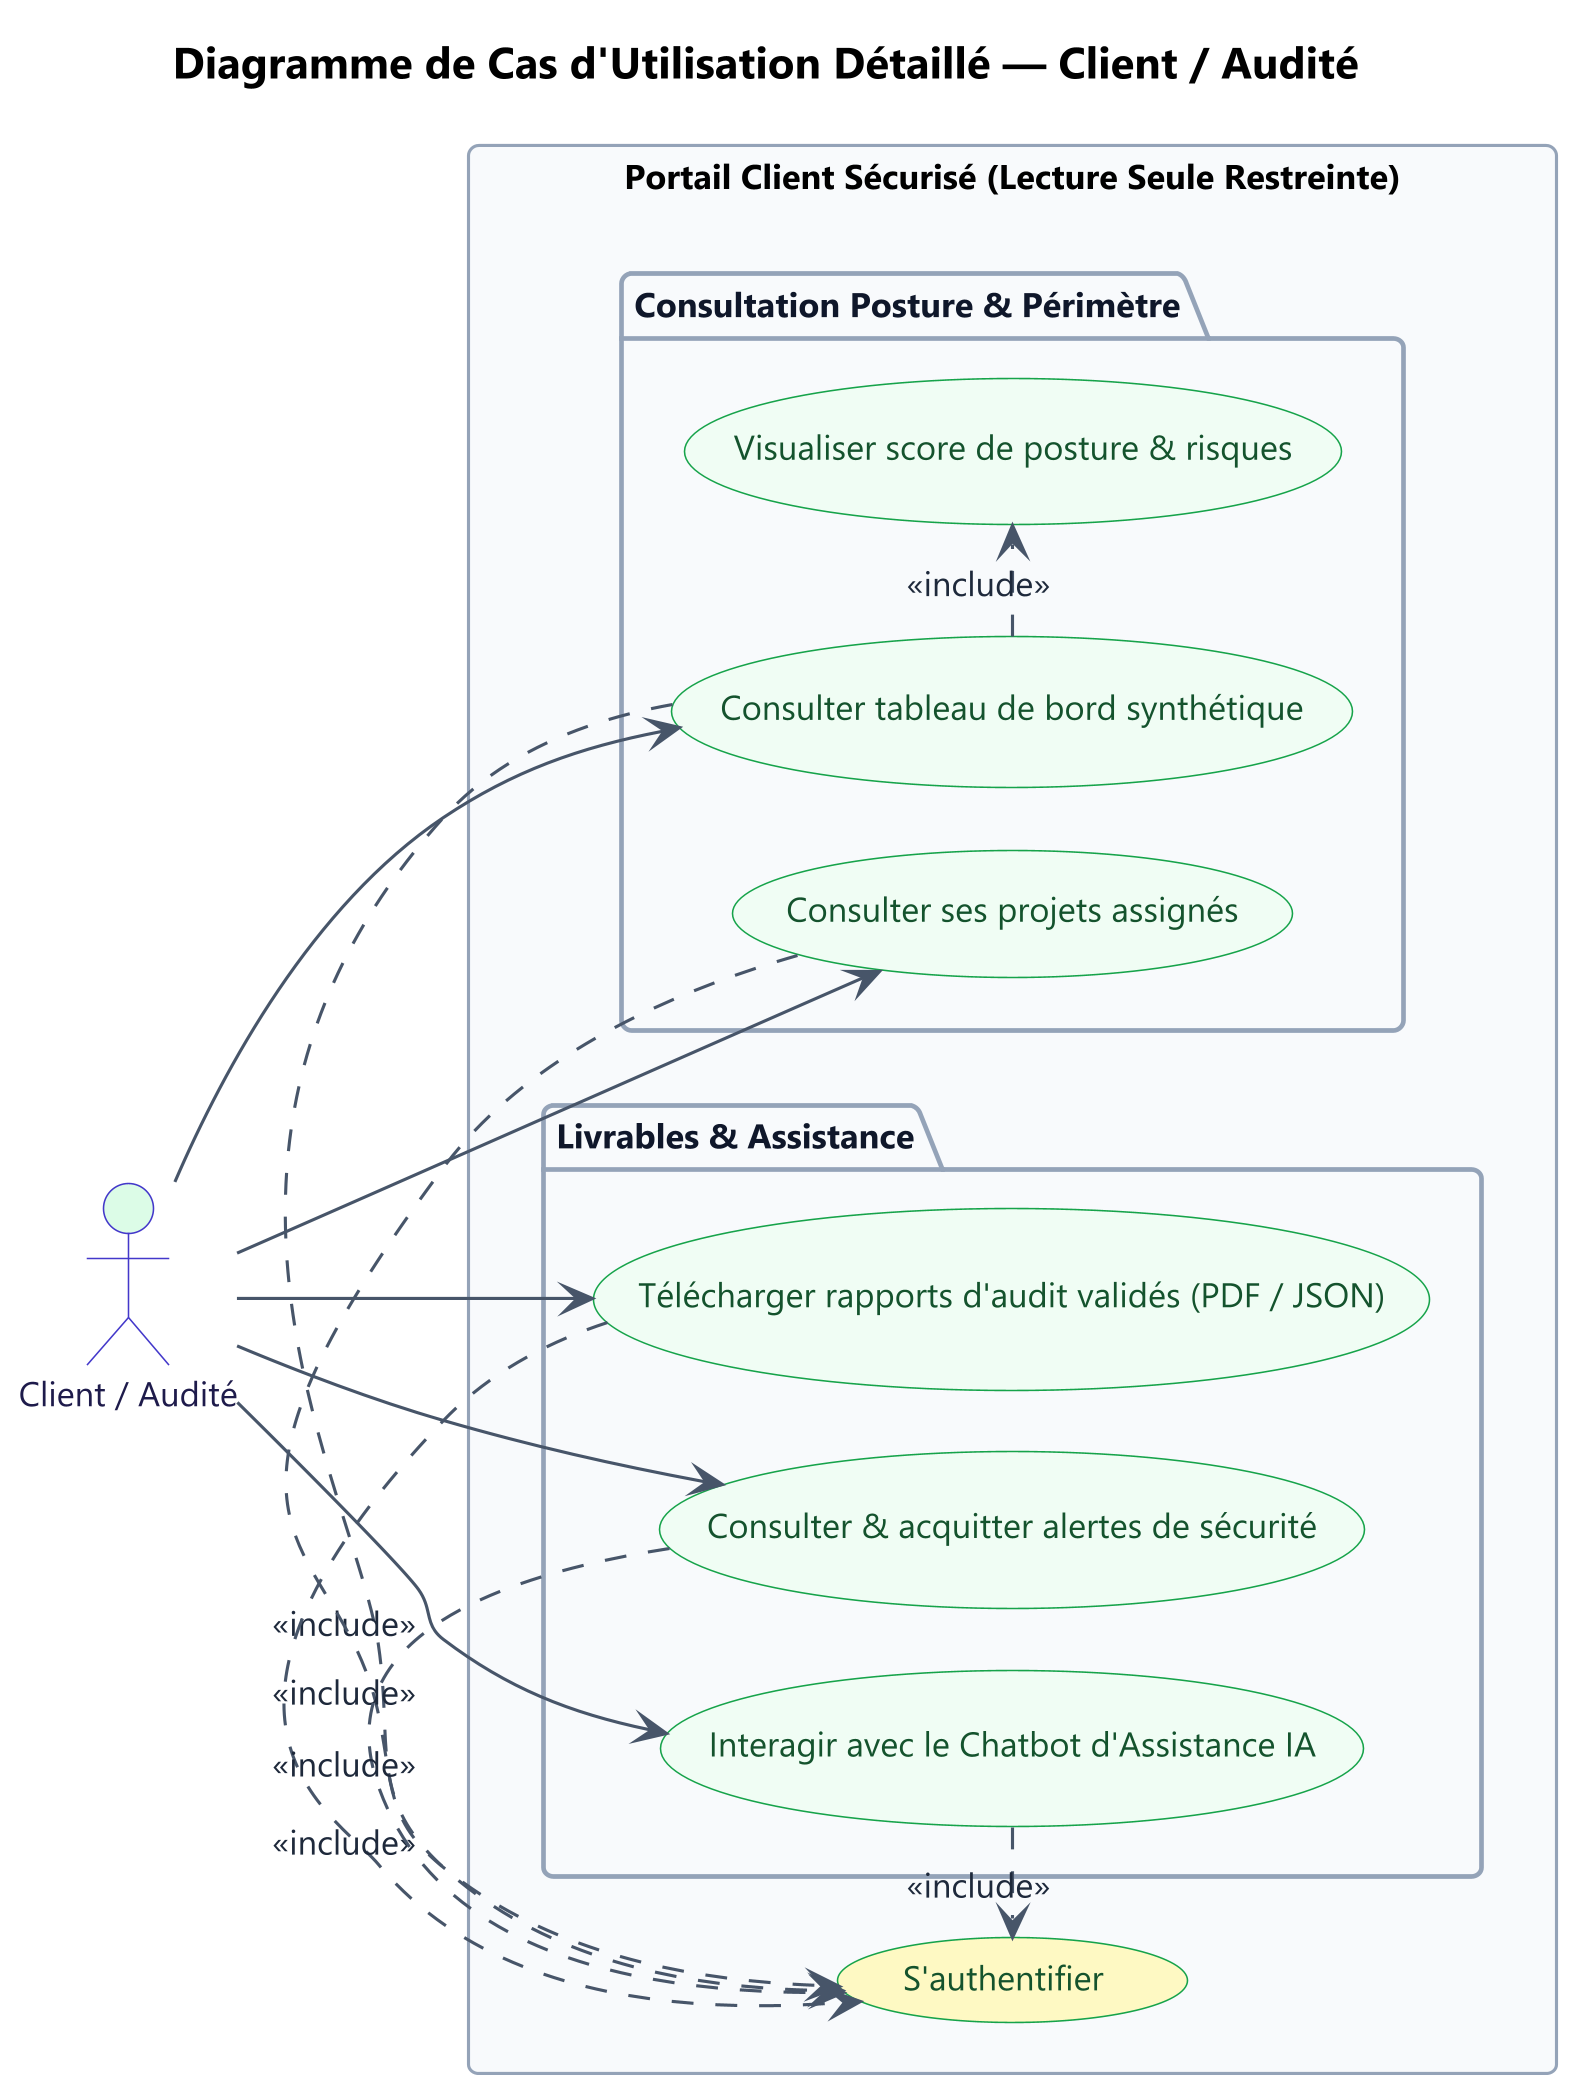

The diagram above was rendered by PlantUML. Its source (embedded in the PNG):
@startuml
left to right direction

skinparam shadowing false
skinparam roundcorner 6
skinparam defaultFontName "Segoe UI", Arial, sans-serif
skinparam defaultFontSize 11
skinparam dpi 300
skinparam nodesep 20
skinparam ranksep 20

skinparam package {
    BackgroundColor #F8FAFC
    BorderColor #94A3B8
    FontColor #0F172A
    FontStyle bold
}

skinparam actor {
    BackgroundColor #EEF2FF
    BorderColor #4F46E5
    FontColor #1E1B4B
}

skinparam usecase {
    BackgroundColor #F0FDF4
    BorderColor #16A34A
    FontColor #14532D
    ArrowColor #475569
    ArrowFontColor #334155
}

skinparam class {
    BackgroundColor #FFFFFF
    BorderColor #0284C7
    HeaderBackgroundColor #F0F9FF
    FontColor #0F172A
    ArrowColor #0284C7
}

skinparam sequence {
    LifeLineBorderColor #4F46E5
    LifeLineBackgroundColor #EEF2FF
    ParticipantBorderColor #4F46E5
    ParticipantBackgroundColor #EEF2FF
    ParticipantFontColor #1E1B4B
    ParticipantFontStyle bold
    ActorBorderColor #4338CA
    ActorBackgroundColor #E0E7FF
    ActorFontColor #1E1B4B
    ArrowColor #2563EB
    ArrowFontColor #1E293B
    GroupBorderColor #94A3B8
    GroupBackgroundColor #F8FAFC
}

skinparam state {
    BackgroundColor #F0FDF4
    BorderColor #16A34A
    FontColor #14532D
    ArrowColor #059669
    StartColor #16A34A
    EndColor #DC2626
}

skinparam activity {
    BackgroundColor #F8FAFC
    BorderColor #64748B
    FontColor #0F172A
    ArrowColor #475569
    StartColor #16A34A
    EndColor #DC2626
    BarColor #334155
    DiamondBackgroundColor #FEF3C7
    DiamondBorderColor #D97706
}

skinparam node {
    BackgroundColor #F8FAFC
    BorderColor #64748B
    FontColor #0F172A
}

skinparam component {
    BackgroundColor #FFFFFF
    BorderColor #0284C7
    FontColor #0F172A
}

title Diagramme de Cas d'Utilisation Détaillé — Client / Audité

actor "Client / Audité" as Client #DCFCE7

rectangle "Portail Client Sécurisé (Lecture Seule Restreinte)" {
    usecase "S'authentifier" as Auth #FEF9C3

    package "Consultation Posture & Périmètre" {
        usecase "Consulter tableau de bord synthétique" as Dash
        usecase "Visualiser score de posture & risques" as ViewScore
        usecase "Consulter ses projets assignés" as Proj
    }

    package "Livrables & Assistance" {
        usecase "Télécharger rapports d'audit validés (PDF / JSON)" as Reports
        usecase "Consulter & acquitter alertes de sécurité" as Alerts
        usecase "Interagir avec le Chatbot d'Assistance IA" as Chatbot
    }

    Dash .> Auth : <<include>>
    Dash .> ViewScore : <<include>>
    Proj .> Auth : <<include>>
    Reports .> Auth : <<include>>
    Alerts .> Auth : <<include>>
    Chatbot .> Auth : <<include>>
}

Client --> Dash
Client --> Proj
Client --> Reports
Client --> Alerts
Client --> Chatbot
@enduml